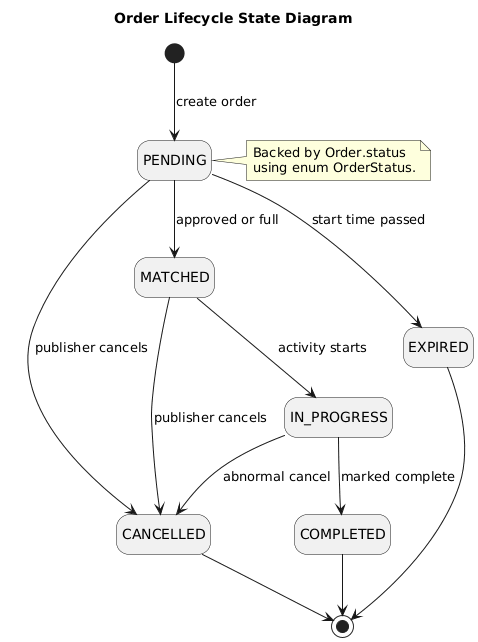

The diagram above was rendered by PlantUML. Its source (embedded in the PNG):
@startuml
title Order Lifecycle State Diagram
hide empty description
skinparam shadowing false

[*] --> PENDING : create order

PENDING --> MATCHED : approved or full
PENDING --> CANCELLED : publisher cancels
PENDING --> EXPIRED : start time passed

MATCHED --> IN_PROGRESS : activity starts
MATCHED --> CANCELLED : publisher cancels

IN_PROGRESS --> COMPLETED : marked complete
IN_PROGRESS --> CANCELLED : abnormal cancel

COMPLETED --> [*]
CANCELLED --> [*]
EXPIRED --> [*]

note right of PENDING
  Backed by Order.status
  using enum OrderStatus.
end note

@enduml